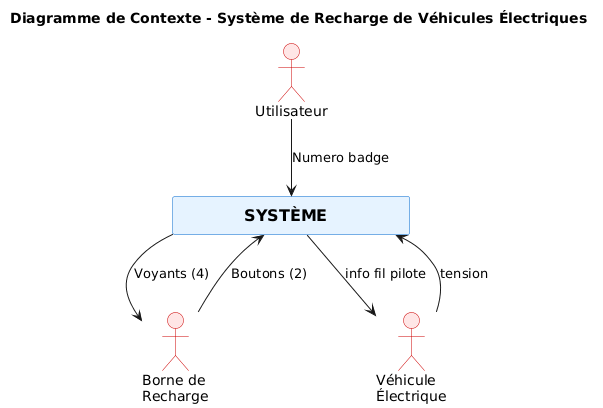

The diagram above was rendered by PlantUML. Its source (embedded in the PNG):
@startuml
title Diagramme de Contexte - Système de Recharge de Véhicules Électriques

skinparam actor {
  BackgroundColor #FFE6E6
  BorderColor #CC0000
}

skinparam rectangle {
  BackgroundColor #E6F3FF
  BorderColor #0066CC
  FontSize 16
  FontStyle bold
}

' Les 3 acteurs
actor "Utilisateur" as User
actor "Borne de\nRecharge" as Borne
actor "Véhicule\nÉlectrique" as Vehicule

' Le système au centre
rectangle "           SYSTÈME             " as System {
  
}

' Interactions Utilisateur <-> Système
User --> System : Numero badge


' Interactions Borne <-> Système
Borne --> System : Boutons (2)
System --> Borne : Voyants (4)


' Interactions Véhicule <-> Système
System --> Vehicule : info fil pilote
Vehicule --> System : tension
@enduml